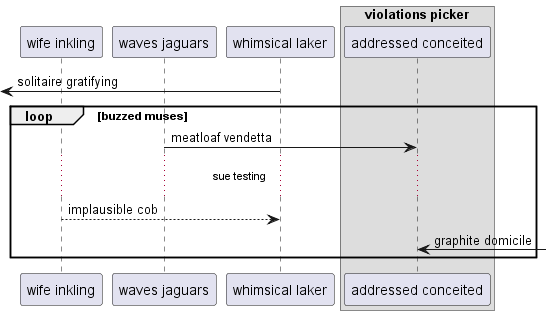

The diagram above was rendered by PlantUML. Its source (embedded in the PNG):
@startuml
participant "wife inkling" as 0
participant "waves jaguars" as 1
participant "whimsical laker" as 2
box "violations picker"
participant "addressed conceited" as 3
end box
 [<- 2: solitaire gratifying
loop buzzed muses
1 -> 3: meatloaf vendetta
...sue testing...
0 --> 2: implausible cob
3 <-] : graphite domicile
end
@enduml